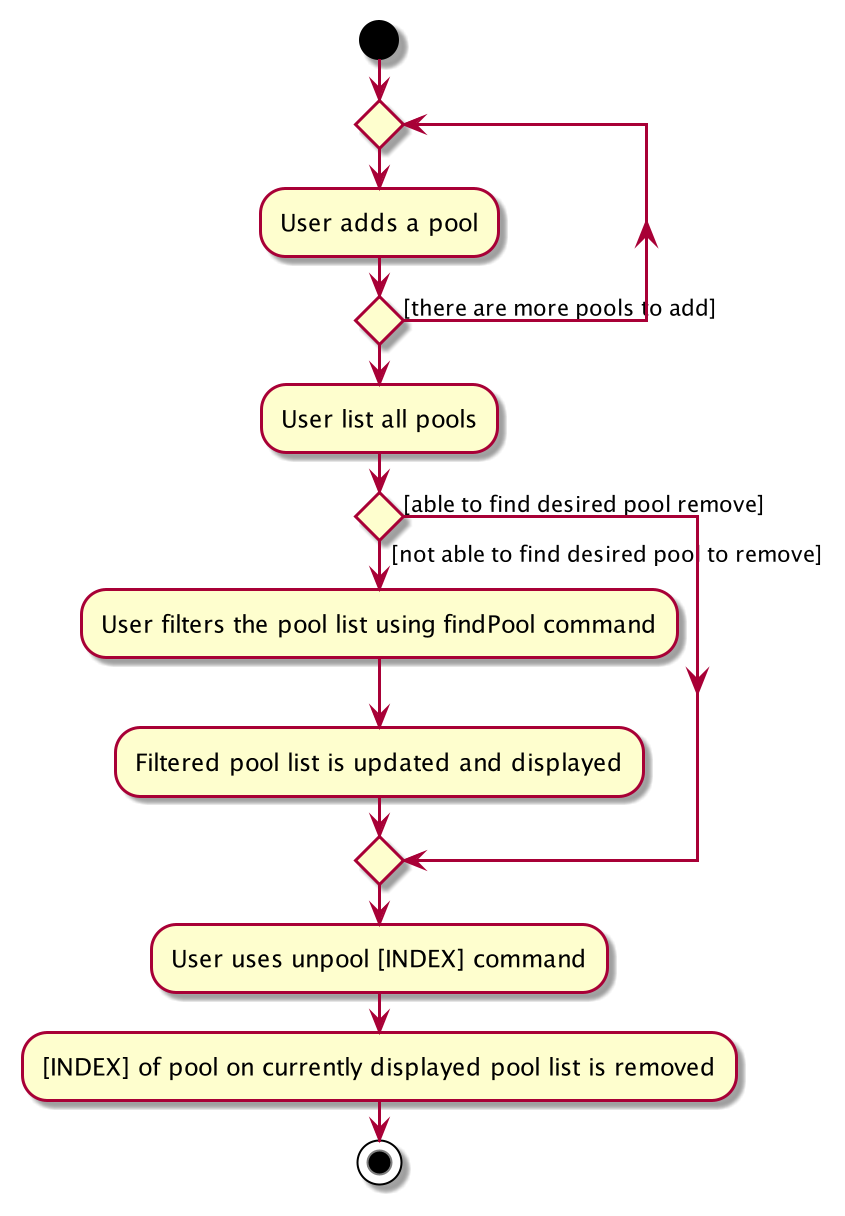

The diagram above was rendered by PlantUML. Its source (embedded in the PNG):
@startuml
skinparam conditionStyle diamond
start
repeat
  :User adds a pool;
repeatwhile ([there are more pools to add])
:User list all pools;
if () then ([not able to find desired pool to remove])
    :User filters the pool list using findPool command;
    :Filtered pool list is updated and displayed;
else ([able to find desired pool remove])
endif
:User uses unpool [INDEX] command;
:[INDEX] of pool on currently displayed pool list is removed;
stop
@enduml